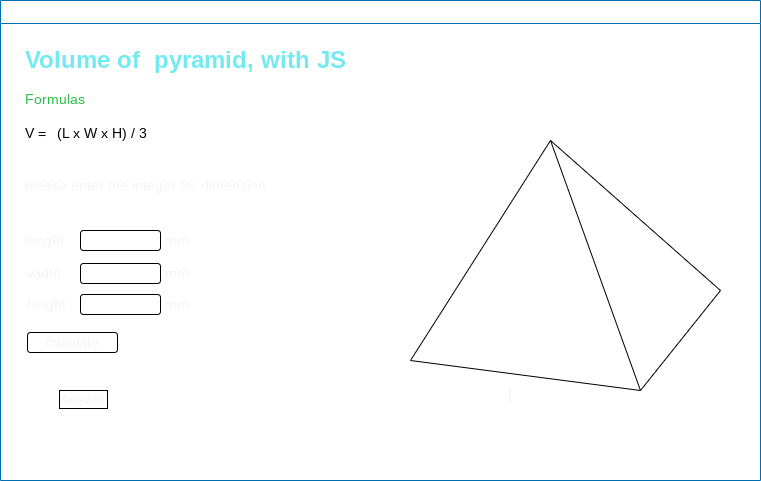

The diagram above was exported from draw.io. Its source (the exported page's mxGraphModel, read from the mxfile embedded in the PNG):
<mxGraphModel dx="696" dy="583" grid="1" gridSize="10" guides="1" tooltips="1" connect="1" arrows="1" fold="1" page="1" pageScale="1" pageWidth="850" pageHeight="1100" math="0" shadow="0">
  <root>
    <mxCell id="0" />
    <mxCell id="1" parent="0" />
    <mxCell id="7" value="http://ics2o.mths.ca" style="swimlane;whiteSpace=wrap;html=1;fillColor=none;fontColor=#ffffff;strokeColor=#006EAF;" parent="1" vertex="1">
      <mxGeometry x="50" y="70" width="760" height="480" as="geometry">
        <mxRectangle x="40" y="40" width="150" height="30" as="alternateBounds" />
      </mxGeometry>
    </mxCell>
    <mxCell id="11" value="&lt;h1&gt;&lt;font color=&quot;#73eaf2&quot;&gt;Volume of&amp;nbsp; pyramid, with JS&lt;/font&gt;&lt;/h1&gt;&lt;div style=&quot;font-size: 14px;&quot;&gt;&lt;font style=&quot;font-size: 14px;&quot; color=&quot;#2ac048&quot;&gt;Formulas&lt;/font&gt;&lt;/div&gt;&lt;div style=&quot;font-size: 14px;&quot;&gt;&lt;font style=&quot;font-size: 14px;&quot; color=&quot;#2ac048&quot;&gt;&lt;br&gt;&lt;/font&gt;&lt;/div&gt;&lt;div style=&quot;font-size: 14px;&quot;&gt;&lt;font style=&quot;font-size: 14px;&quot;&gt;&lt;font color=&quot;#050505&quot;&gt;V =&amp;nbsp;&lt;span style=&quot;white-space: pre;&quot;&gt;&#09;&lt;/span&gt;(L x W x H) / 3&lt;/font&gt;&lt;/font&gt;&lt;/div&gt;&lt;div style=&quot;font-size: 14px;&quot;&gt;&lt;font style=&quot;font-size: 14px;&quot; color=&quot;#2ac048&quot;&gt;&lt;span style=&quot;white-space: pre;&quot;&gt;&lt;font style=&quot;font-size: 14px;&quot;&gt;&#09;&lt;/font&gt;&lt;/span&gt;&lt;br&gt;&lt;/font&gt;&lt;/div&gt;" style="text;html=1;strokeColor=none;fillColor=none;spacing=5;spacingTop=-20;whiteSpace=wrap;overflow=hidden;rounded=0;" vertex="1" parent="7">
      <mxGeometry x="20" y="40" width="390" height="120" as="geometry" />
    </mxCell>
    <mxCell id="13" value="&lt;font style=&quot;&quot; color=&quot;#f6f4f4&quot;&gt;please enter the integer for dimension&lt;/font&gt;" style="text;html=1;strokeColor=none;fillColor=none;align=center;verticalAlign=middle;whiteSpace=wrap;rounded=0;labelBackgroundColor=none;fontSize=14;fontColor=#050505;" vertex="1" parent="7">
      <mxGeometry x="20" y="170" width="250" height="30" as="geometry" />
    </mxCell>
    <mxCell id="15" value="" style="rounded=1;whiteSpace=wrap;html=1;labelBackgroundColor=#000000;fontSize=14;fontColor=#f6f4f4;fillColor=none;" vertex="1" parent="7">
      <mxGeometry x="80" y="230" width="80" height="20" as="geometry" />
    </mxCell>
    <mxCell id="19" value="length :&amp;nbsp;" style="text;html=1;strokeColor=none;fillColor=none;align=center;verticalAlign=middle;whiteSpace=wrap;rounded=0;labelBackgroundColor=none;fontSize=14;fontColor=#f6f4f4;fillStyle=auto;gradientColor=none;glass=0;labelBorderColor=none;" vertex="1" parent="7">
      <mxGeometry x="20" y="225" width="60" height="30" as="geometry" />
    </mxCell>
    <mxCell id="28" value="caculate" style="rounded=1;whiteSpace=wrap;html=1;glass=0;labelBackgroundColor=none;labelBorderColor=none;fillStyle=auto;fontSize=14;fontColor=#f6f4f4;fillColor=none;gradientColor=none;" vertex="1" parent="7">
      <mxGeometry x="27" y="332" width="90" height="20" as="geometry" />
    </mxCell>
    <mxCell id="29" value="Answer" style="text;html=1;strokeColor=none;fillColor=none;align=center;verticalAlign=middle;whiteSpace=wrap;rounded=0;glass=0;labelBackgroundColor=none;labelBorderColor=default;fillStyle=auto;fontSize=14;fontColor=#f6f4f4;" vertex="1" parent="7">
      <mxGeometry x="17" y="389" width="133" height="20" as="geometry" />
    </mxCell>
    <mxCell id="36" value="l" style="text;html=1;strokeColor=none;fillColor=none;align=center;verticalAlign=middle;whiteSpace=wrap;rounded=0;glass=0;labelBackgroundColor=none;labelBorderColor=none;fillStyle=auto;fontSize=20;fontColor=#f6f4f4;fontFamily=Lucida Console;" vertex="1" parent="7">
      <mxGeometry x="480" y="379" width="60" height="30" as="geometry" />
    </mxCell>
    <mxCell id="21" value="" style="rounded=1;whiteSpace=wrap;html=1;labelBackgroundColor=#000000;fontSize=14;fontColor=#f6f4f4;fillColor=none;" vertex="1" parent="1">
      <mxGeometry x="130" y="333" width="80" height="20" as="geometry" />
    </mxCell>
    <mxCell id="22" value="width :&amp;nbsp;" style="text;html=1;strokeColor=none;fillColor=none;align=center;verticalAlign=middle;whiteSpace=wrap;rounded=0;labelBackgroundColor=none;fontSize=14;fontColor=#f6f4f4;fillStyle=auto;gradientColor=none;glass=0;labelBorderColor=none;" vertex="1" parent="1">
      <mxGeometry x="70" y="328" width="60" height="30" as="geometry" />
    </mxCell>
    <mxCell id="23" value="" style="rounded=1;whiteSpace=wrap;html=1;labelBackgroundColor=#000000;fontSize=14;fontColor=#f6f4f4;fillColor=none;" vertex="1" parent="1">
      <mxGeometry x="130" y="364" width="80" height="20" as="geometry" />
    </mxCell>
    <mxCell id="24" value="height :" style="text;html=1;strokeColor=none;fillColor=none;align=center;verticalAlign=middle;whiteSpace=wrap;rounded=0;labelBackgroundColor=none;fontSize=14;fontColor=#f6f4f4;fillStyle=auto;gradientColor=none;glass=0;labelBorderColor=none;" vertex="1" parent="1">
      <mxGeometry x="70" y="359" width="60" height="30" as="geometry" />
    </mxCell>
    <mxCell id="25" value="mm" style="text;html=1;strokeColor=none;fillColor=none;align=center;verticalAlign=middle;whiteSpace=wrap;rounded=0;labelBackgroundColor=none;fontSize=14;fontColor=#f6f4f4;fillStyle=auto;gradientColor=none;glass=0;labelBorderColor=none;" vertex="1" parent="1">
      <mxGeometry x="213" y="302" width="28" height="15" as="geometry" />
    </mxCell>
    <mxCell id="26" value="mm" style="text;html=1;strokeColor=none;fillColor=none;align=center;verticalAlign=middle;whiteSpace=wrap;rounded=0;labelBackgroundColor=none;fontSize=14;fontColor=#f6f4f4;fillStyle=auto;gradientColor=none;glass=0;labelBorderColor=none;" vertex="1" parent="1">
      <mxGeometry x="213" y="335" width="28" height="15" as="geometry" />
    </mxCell>
    <mxCell id="27" value="mm" style="text;html=1;strokeColor=none;fillColor=none;align=center;verticalAlign=middle;whiteSpace=wrap;rounded=0;labelBackgroundColor=none;fontSize=14;fontColor=#f6f4f4;fillStyle=auto;gradientColor=none;glass=0;labelBorderColor=none;" vertex="1" parent="1">
      <mxGeometry x="213" y="366" width="28" height="15" as="geometry" />
    </mxCell>
    <mxCell id="30" value="" style="endArrow=none;html=1;fontSize=14;fontColor=#f6f4f4;" edge="1" parent="1">
      <mxGeometry width="50" height="50" relative="1" as="geometry">
        <mxPoint x="460" y="430" as="sourcePoint" />
        <mxPoint x="600" y="210" as="targetPoint" />
      </mxGeometry>
    </mxCell>
    <mxCell id="32" value="" style="endArrow=none;html=1;fontSize=14;fontColor=#f6f4f4;" edge="1" parent="1">
      <mxGeometry width="50" height="50" relative="1" as="geometry">
        <mxPoint x="460" y="430" as="sourcePoint" />
        <mxPoint x="690" y="460" as="targetPoint" />
      </mxGeometry>
    </mxCell>
    <mxCell id="33" value="" style="endArrow=none;html=1;fontSize=14;fontColor=#f6f4f4;" edge="1" parent="1">
      <mxGeometry width="50" height="50" relative="1" as="geometry">
        <mxPoint x="690" y="460" as="sourcePoint" />
        <mxPoint x="600" y="210" as="targetPoint" />
      </mxGeometry>
    </mxCell>
    <mxCell id="34" value="" style="endArrow=none;html=1;fontSize=14;fontColor=#f6f4f4;" edge="1" parent="1">
      <mxGeometry width="50" height="50" relative="1" as="geometry">
        <mxPoint x="690" y="460" as="sourcePoint" />
        <mxPoint x="770" y="360" as="targetPoint" />
      </mxGeometry>
    </mxCell>
    <mxCell id="35" value="" style="endArrow=none;html=1;fontSize=14;fontColor=#f6f4f4;" edge="1" parent="1">
      <mxGeometry width="50" height="50" relative="1" as="geometry">
        <mxPoint x="770" y="360" as="sourcePoint" />
        <mxPoint x="600" y="210" as="targetPoint" />
      </mxGeometry>
    </mxCell>
  </root>
</mxGraphModel>